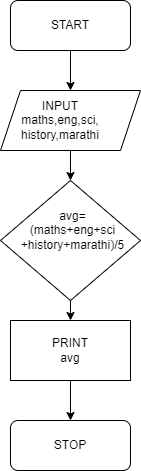

The diagram above was exported from draw.io. Its source (the exported page's mxGraphModel, read from the mxfile embedded in the PNG):
<mxGraphModel dx="1038" dy="571" grid="1" gridSize="10" guides="1" tooltips="1" connect="1" arrows="1" fold="1" page="1" pageScale="1" pageWidth="850" pageHeight="1100" math="0" shadow="0">
  <root>
    <mxCell id="0" />
    <mxCell id="1" parent="0" />
    <mxCell id="gZFXvhxQWRjEiItx-XZ6-1" value="" style="rounded=1;whiteSpace=wrap;html=1;" vertex="1" parent="1">
      <mxGeometry x="350" y="40" width="120" height="50" as="geometry" />
    </mxCell>
    <mxCell id="gZFXvhxQWRjEiItx-XZ6-2" value="START" style="text;html=1;strokeColor=none;fillColor=none;align=center;verticalAlign=middle;whiteSpace=wrap;rounded=0;" vertex="1" parent="1">
      <mxGeometry x="380" y="50" width="60" height="30" as="geometry" />
    </mxCell>
    <mxCell id="gZFXvhxQWRjEiItx-XZ6-3" value="" style="shape=parallelogram;perimeter=parallelogramPerimeter;whiteSpace=wrap;html=1;fixedSize=1;" vertex="1" parent="1">
      <mxGeometry x="340" y="130" width="140" height="60" as="geometry" />
    </mxCell>
    <mxCell id="gZFXvhxQWRjEiItx-XZ6-4" value="INPUT maths,eng,sci,&lt;br&gt;history,marathi" style="text;html=1;strokeColor=none;fillColor=none;align=center;verticalAlign=middle;whiteSpace=wrap;rounded=0;" vertex="1" parent="1">
      <mxGeometry x="370" y="150" width="60" height="20" as="geometry" />
    </mxCell>
    <mxCell id="gZFXvhxQWRjEiItx-XZ6-9" value="" style="rhombus;whiteSpace=wrap;html=1;" vertex="1" parent="1">
      <mxGeometry x="340" y="220" width="140" height="120" as="geometry" />
    </mxCell>
    <mxCell id="gZFXvhxQWRjEiItx-XZ6-11" value="avg=(maths+eng+sci&lt;br&gt;+history+marathi)/5" style="text;html=1;strokeColor=none;fillColor=none;align=center;verticalAlign=middle;whiteSpace=wrap;rounded=0;" vertex="1" parent="1">
      <mxGeometry x="385" y="250" width="55" height="40" as="geometry" />
    </mxCell>
    <mxCell id="gZFXvhxQWRjEiItx-XZ6-13" value="PRINT avg" style="text;html=1;strokeColor=none;fillColor=none;align=center;verticalAlign=middle;whiteSpace=wrap;rounded=0;" vertex="1" parent="1">
      <mxGeometry x="380" y="370" width="60" height="30" as="geometry" />
    </mxCell>
    <mxCell id="gZFXvhxQWRjEiItx-XZ6-14" value="" style="rounded=1;whiteSpace=wrap;html=1;" vertex="1" parent="1">
      <mxGeometry x="350" y="460" width="120" height="50" as="geometry" />
    </mxCell>
    <mxCell id="gZFXvhxQWRjEiItx-XZ6-15" value="STOP" style="text;html=1;strokeColor=none;fillColor=none;align=center;verticalAlign=middle;whiteSpace=wrap;rounded=0;" vertex="1" parent="1">
      <mxGeometry x="380" y="470" width="60" height="30" as="geometry" />
    </mxCell>
    <mxCell id="gZFXvhxQWRjEiItx-XZ6-16" value="" style="endArrow=classic;html=1;rounded=0;exitX=0.5;exitY=1;exitDx=0;exitDy=0;entryX=0.5;entryY=0;entryDx=0;entryDy=0;" edge="1" parent="1" source="gZFXvhxQWRjEiItx-XZ6-1" target="gZFXvhxQWRjEiItx-XZ6-3">
      <mxGeometry width="50" height="50" relative="1" as="geometry">
        <mxPoint x="400" y="360" as="sourcePoint" />
        <mxPoint x="450" y="310" as="targetPoint" />
      </mxGeometry>
    </mxCell>
    <mxCell id="gZFXvhxQWRjEiItx-XZ6-17" value="" style="endArrow=classic;html=1;rounded=0;exitX=0.5;exitY=1;exitDx=0;exitDy=0;" edge="1" parent="1" source="gZFXvhxQWRjEiItx-XZ6-3" target="gZFXvhxQWRjEiItx-XZ6-9">
      <mxGeometry width="50" height="50" relative="1" as="geometry">
        <mxPoint x="400" y="290" as="sourcePoint" />
        <mxPoint x="450" y="240" as="targetPoint" />
      </mxGeometry>
    </mxCell>
    <mxCell id="gZFXvhxQWRjEiItx-XZ6-18" value="" style="endArrow=classic;html=1;rounded=0;exitX=0.5;exitY=1;exitDx=0;exitDy=0;entryX=0.5;entryY=0;entryDx=0;entryDy=0;" edge="1" parent="1" source="gZFXvhxQWRjEiItx-XZ6-9">
      <mxGeometry width="50" height="50" relative="1" as="geometry">
        <mxPoint x="400" y="290" as="sourcePoint" />
        <mxPoint x="410" y="360" as="targetPoint" />
      </mxGeometry>
    </mxCell>
    <mxCell id="gZFXvhxQWRjEiItx-XZ6-19" value="" style="endArrow=classic;html=1;rounded=0;exitX=0.5;exitY=1;exitDx=0;exitDy=0;entryX=0.5;entryY=0;entryDx=0;entryDy=0;" edge="1" parent="1" target="gZFXvhxQWRjEiItx-XZ6-14">
      <mxGeometry width="50" height="50" relative="1" as="geometry">
        <mxPoint x="410" y="420" as="sourcePoint" />
        <mxPoint x="450" y="240" as="targetPoint" />
      </mxGeometry>
    </mxCell>
    <mxCell id="gZFXvhxQWRjEiItx-XZ6-20" value="" style="rounded=0;whiteSpace=wrap;html=1;" vertex="1" parent="1">
      <mxGeometry x="350" y="360" width="120" height="60" as="geometry" />
    </mxCell>
    <mxCell id="gZFXvhxQWRjEiItx-XZ6-21" value="PRINT avg" style="text;html=1;strokeColor=none;fillColor=none;align=center;verticalAlign=middle;whiteSpace=wrap;rounded=0;" vertex="1" parent="1">
      <mxGeometry x="380" y="375" width="60" height="30" as="geometry" />
    </mxCell>
  </root>
</mxGraphModel>